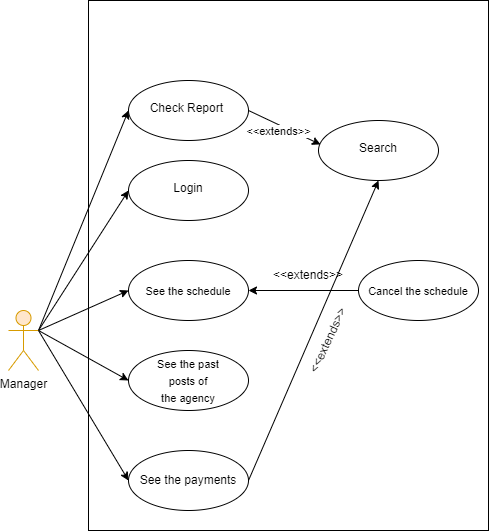

The diagram above was exported from draw.io. Its source (the exported page's mxGraphModel, read from the mxfile embedded in the PNG):
<mxGraphModel dx="1332" dy="1664" grid="1" gridSize="10" guides="1" tooltips="1" connect="1" arrows="1" fold="1" page="1" pageScale="1" pageWidth="850" pageHeight="1100" math="0" shadow="0">
  <root>
    <mxCell id="0" />
    <mxCell id="1" parent="0" />
    <mxCell id="YjaRehO08qPufhhP1Lg9-15" value="" style="rounded=0;whiteSpace=wrap;html=1;fillColor=none;" parent="1" vertex="1">
      <mxGeometry x="180" y="-20" width="400" height="530" as="geometry" />
    </mxCell>
    <mxCell id="pHY8i1IB2Y13QsS35-ny-4" value="&lt;font style=&quot;font-size: 12px;&quot;&gt;&lt;br style=&quot;font-size: 12px;&quot;&gt;Login&lt;/font&gt;" style="ellipse;whiteSpace=wrap;html=1;verticalAlign=top;fontSize=12;" parent="1" vertex="1">
      <mxGeometry x="220" y="140" width="120" height="60" as="geometry" />
    </mxCell>
    <mxCell id="pHY8i1IB2Y13QsS35-ny-63" value="" style="endArrow=classic;html=1;rounded=0;fontSize=12;entryX=0;entryY=0.5;entryDx=0;entryDy=0;exitX=1;exitY=0.3333333333333333;exitDx=0;exitDy=0;exitPerimeter=0;" parent="1" source="pHY8i1IB2Y13QsS35-ny-1" target="pHY8i1IB2Y13QsS35-ny-4" edge="1">
      <mxGeometry width="50" height="50" relative="1" as="geometry">
        <mxPoint x="100" y="310" as="sourcePoint" />
        <mxPoint x="520" y="290" as="targetPoint" />
      </mxGeometry>
    </mxCell>
    <mxCell id="YjaRehO08qPufhhP1Lg9-3" value="" style="endArrow=none;html=1;rounded=0;fontSize=12;entryX=0;entryY=0.5;entryDx=0;entryDy=0;exitX=1;exitY=0.5;exitDx=0;exitDy=0;startArrow=classic;startFill=1;endFill=0;" parent="1" source="YjaRehO08qPufhhP1Lg9-6" target="YjaRehO08qPufhhP1Lg9-7" edge="1">
      <mxGeometry width="50" height="50" relative="1" as="geometry">
        <mxPoint x="350" y="360" as="sourcePoint" />
        <mxPoint x="420" y="360" as="targetPoint" />
      </mxGeometry>
    </mxCell>
    <mxCell id="YjaRehO08qPufhhP1Lg9-4" value="&amp;lt;&amp;lt;extends&amp;gt;&amp;gt;" style="text;html=1;strokeColor=none;fillColor=none;align=center;verticalAlign=middle;whiteSpace=wrap;rounded=0;" parent="1" vertex="1">
      <mxGeometry x="370" y="240" width="60" height="30" as="geometry" />
    </mxCell>
    <mxCell id="YjaRehO08qPufhhP1Lg9-5" value="&lt;font style=&quot;font-size: 11px&quot;&gt;See the past&lt;br&gt;posts of&lt;br&gt;the agency&lt;br&gt;&lt;/font&gt;" style="ellipse;whiteSpace=wrap;html=1;fontSize=14;" parent="1" vertex="1">
      <mxGeometry x="220" y="330" width="120" height="60" as="geometry" />
    </mxCell>
    <mxCell id="YjaRehO08qPufhhP1Lg9-6" value="&lt;font style=&quot;font-size: 11px&quot;&gt;See the schedule&lt;br&gt;&lt;/font&gt;" style="ellipse;whiteSpace=wrap;html=1;fontSize=14;" parent="1" vertex="1">
      <mxGeometry x="220" y="240" width="120" height="60" as="geometry" />
    </mxCell>
    <mxCell id="YjaRehO08qPufhhP1Lg9-7" value="&lt;font style=&quot;font-size: 11px&quot;&gt;Cancel the schedule&lt;br&gt;&lt;/font&gt;" style="ellipse;whiteSpace=wrap;html=1;fontSize=14;" parent="1" vertex="1">
      <mxGeometry x="450" y="240" width="120" height="60" as="geometry" />
    </mxCell>
    <mxCell id="YjaRehO08qPufhhP1Lg9-9" value="&lt;span style=&quot;font-size: 12px&quot;&gt;See the payments&lt;br&gt;&lt;/span&gt;" style="ellipse;whiteSpace=wrap;html=1;fontSize=11;" parent="1" vertex="1">
      <mxGeometry x="220" y="430" width="120" height="60" as="geometry" />
    </mxCell>
    <mxCell id="YjaRehO08qPufhhP1Lg9-10" value="" style="endArrow=classic;html=1;rounded=0;fontSize=12;entryX=0;entryY=0.5;entryDx=0;entryDy=0;exitX=1;exitY=0.3333333333333333;exitDx=0;exitDy=0;exitPerimeter=0;" parent="1" source="pHY8i1IB2Y13QsS35-ny-1" target="YjaRehO08qPufhhP1Lg9-5" edge="1">
      <mxGeometry width="50" height="50" relative="1" as="geometry">
        <mxPoint x="100" y="310" as="sourcePoint" />
        <mxPoint x="240" y="170" as="targetPoint" />
      </mxGeometry>
    </mxCell>
    <mxCell id="YjaRehO08qPufhhP1Lg9-11" value="" style="endArrow=classic;html=1;rounded=0;fontSize=12;entryX=0;entryY=0.5;entryDx=0;entryDy=0;exitX=1;exitY=0.3333333333333333;exitDx=0;exitDy=0;exitPerimeter=0;" parent="1" source="pHY8i1IB2Y13QsS35-ny-1" target="YjaRehO08qPufhhP1Lg9-6" edge="1">
      <mxGeometry width="50" height="50" relative="1" as="geometry">
        <mxPoint x="100" y="310" as="sourcePoint" />
        <mxPoint x="250" y="180" as="targetPoint" />
      </mxGeometry>
    </mxCell>
    <mxCell id="YjaRehO08qPufhhP1Lg9-12" value="" style="endArrow=classic;html=1;rounded=0;fontSize=12;entryX=0;entryY=0.5;entryDx=0;entryDy=0;startArrow=none;exitX=1;exitY=0.3333333333333333;exitDx=0;exitDy=0;exitPerimeter=0;" parent="1" source="pHY8i1IB2Y13QsS35-ny-1" target="YjaRehO08qPufhhP1Lg9-9" edge="1">
      <mxGeometry width="50" height="50" relative="1" as="geometry">
        <mxPoint x="100" y="310" as="sourcePoint" />
        <mxPoint x="260" y="190" as="targetPoint" />
      </mxGeometry>
    </mxCell>
    <mxCell id="pHY8i1IB2Y13QsS35-ny-1" value="Manager" style="shape=umlActor;verticalLabelPosition=bottom;verticalAlign=top;html=1;outlineConnect=0;fillColor=#ffe6cc;strokeColor=#d79b00;" parent="1" vertex="1">
      <mxGeometry x="100" y="290" width="30" height="60" as="geometry" />
    </mxCell>
    <mxCell id="kGRZFfyi4UkwEJQoZbhe-1" value="&lt;br&gt;Check Report&amp;nbsp;" style="ellipse;whiteSpace=wrap;html=1;verticalAlign=top;fontSize=12;" parent="1" vertex="1">
      <mxGeometry x="220" y="60" width="120" height="60" as="geometry" />
    </mxCell>
    <mxCell id="kGRZFfyi4UkwEJQoZbhe-2" value="&lt;font style=&quot;font-size: 12px;&quot;&gt;&lt;br style=&quot;font-size: 12px;&quot;&gt;Search&lt;/font&gt;" style="ellipse;whiteSpace=wrap;html=1;verticalAlign=top;fontSize=12;" parent="1" vertex="1">
      <mxGeometry x="410" y="100" width="120" height="60" as="geometry" />
    </mxCell>
    <mxCell id="kGRZFfyi4UkwEJQoZbhe-3" value="" style="endArrow=classic;html=1;rounded=0;exitX=1;exitY=0.5;exitDx=0;exitDy=0;entryX=0.017;entryY=0.4;entryDx=0;entryDy=0;entryPerimeter=0;" parent="1" source="kGRZFfyi4UkwEJQoZbhe-1" target="kGRZFfyi4UkwEJQoZbhe-2" edge="1">
      <mxGeometry width="50" height="50" relative="1" as="geometry">
        <mxPoint x="400" y="180" as="sourcePoint" />
        <mxPoint x="450" y="130" as="targetPoint" />
      </mxGeometry>
    </mxCell>
    <mxCell id="kGRZFfyi4UkwEJQoZbhe-8" value="&amp;lt;&amp;lt;extends&amp;gt;&amp;gt;" style="edgeLabel;html=1;align=center;verticalAlign=middle;resizable=0;points=[];" parent="kGRZFfyi4UkwEJQoZbhe-3" vertex="1" connectable="0">
      <mxGeometry x="-0.2204" y="2" relative="1" as="geometry">
        <mxPoint x="1" y="9" as="offset" />
      </mxGeometry>
    </mxCell>
    <mxCell id="1Pj4Mcpotx-KQ77jtbMR-2" value="&amp;lt;&amp;lt;extends&amp;gt;&amp;gt;" style="text;html=1;strokeColor=none;fillColor=none;align=center;verticalAlign=middle;whiteSpace=wrap;rounded=0;rotation=-65;" parent="1" vertex="1">
      <mxGeometry x="390" y="305" width="60" height="30" as="geometry" />
    </mxCell>
    <mxCell id="k8j3Ub021YjI4Y4hUSse-1" value="" style="endArrow=classic;html=1;rounded=0;fontSize=12;entryX=0;entryY=0.5;entryDx=0;entryDy=0;exitX=1;exitY=0.3333333333333333;exitDx=0;exitDy=0;exitPerimeter=0;" edge="1" parent="1" source="pHY8i1IB2Y13QsS35-ny-1" target="kGRZFfyi4UkwEJQoZbhe-1">
      <mxGeometry width="50" height="50" relative="1" as="geometry">
        <mxPoint x="140" y="320" as="sourcePoint" />
        <mxPoint x="230" y="180" as="targetPoint" />
      </mxGeometry>
    </mxCell>
    <mxCell id="k8j3Ub021YjI4Y4hUSse-2" value="" style="endArrow=classic;html=1;rounded=0;fontSize=12;entryX=0.5;entryY=1;entryDx=0;entryDy=0;exitX=1;exitY=0.5;exitDx=0;exitDy=0;" edge="1" parent="1" source="YjaRehO08qPufhhP1Lg9-9" target="kGRZFfyi4UkwEJQoZbhe-2">
      <mxGeometry width="50" height="50" relative="1" as="geometry">
        <mxPoint x="150" y="330" as="sourcePoint" />
        <mxPoint x="240" y="190" as="targetPoint" />
      </mxGeometry>
    </mxCell>
  </root>
</mxGraphModel>